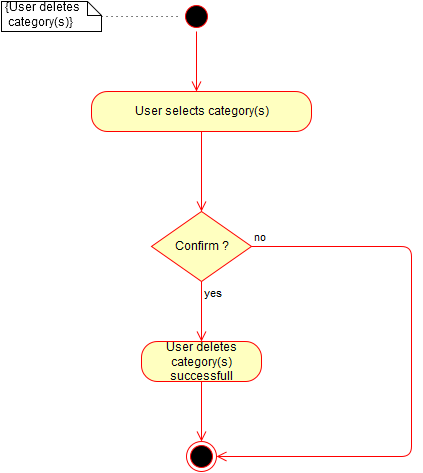

The diagram above was exported from draw.io. Its source (the exported page's mxGraphModel, read from the mxfile embedded in the PNG):
<mxGraphModel dx="794" dy="747" grid="1" gridSize="10" guides="1" tooltips="1" connect="1" arrows="1" fold="1" page="1" pageScale="1" pageWidth="826" pageHeight="1169" background="#ffffff" math="0">
  <root>
    <mxCell id="0" />
    <mxCell id="1" parent="0" />
    <mxCell id="3" value="{User deletes &amp;nbsp;category(s)}" style="shape=note;whiteSpace=wrap;html=1;size=14;verticalAlign=top;align=left;spacingTop=-6;" parent="1" vertex="1">
      <mxGeometry x="130" y="60" width="100" height="30" as="geometry" />
    </mxCell>
    <mxCell id="5" value="" style="endArrow=none;html=1;dashed=1;dashPattern=1 4;exitX=1;exitY=0.5;entryX=0;entryY=0.5;" parent="1" source="3" target="6" edge="1">
      <mxGeometry width="50" height="50" relative="1" as="geometry">
        <mxPoint x="190" y="250" as="sourcePoint" />
        <mxPoint x="320" y="68" as="targetPoint" />
      </mxGeometry>
    </mxCell>
    <mxCell id="6" value="" style="ellipse;html=1;shape=startState;fillColor=#000000;strokeColor=#ff0000;" parent="1" vertex="1">
      <mxGeometry x="310" y="60" width="30" height="30" as="geometry" />
    </mxCell>
    <mxCell id="7" value="" style="edgeStyle=orthogonalEdgeStyle;html=1;verticalAlign=bottom;endArrow=open;endSize=8;strokeColor=#ff0000;" parent="1" edge="1">
      <mxGeometry relative="1" as="geometry">
        <mxPoint x="325" y="150" as="targetPoint" />
        <mxPoint x="325" y="90" as="sourcePoint" />
      </mxGeometry>
    </mxCell>
    <mxCell id="12" value="User selects category(s)&lt;br&gt;" style="rounded=1;whiteSpace=wrap;html=1;arcSize=40;fillColor=#ffffc0;strokeColor=#ff0000;" parent="1" vertex="1">
      <mxGeometry x="220" y="150" width="220" height="40" as="geometry" />
    </mxCell>
    <mxCell id="13" value="" style="edgeStyle=orthogonalEdgeStyle;html=1;verticalAlign=bottom;endArrow=open;endSize=8;strokeColor=#ff0000;" parent="1" edge="1">
      <mxGeometry relative="1" as="geometry">
        <mxPoint x="330" y="270" as="targetPoint" />
        <mxPoint x="330" y="190" as="sourcePoint" />
        <Array as="points">
          <mxPoint x="330" y="220" />
          <mxPoint x="330" y="220" />
        </Array>
      </mxGeometry>
    </mxCell>
    <mxCell id="14" value="Confirm ?" style="rhombus;whiteSpace=wrap;html=1;fillColor=#ffffc0;strokeColor=#ff0000;" parent="1" vertex="1">
      <mxGeometry x="280" y="270" width="100" height="70" as="geometry" />
    </mxCell>
    <mxCell id="15" value="no" style="edgeStyle=orthogonalEdgeStyle;html=1;align=left;verticalAlign=bottom;endArrow=open;endSize=8;strokeColor=#ff0000;entryX=1;entryY=0.5;" parent="1" source="14" edge="1" target="23">
      <mxGeometry x="-1" relative="1" as="geometry">
        <mxPoint x="540" y="240" as="targetPoint" />
        <Array as="points">
          <mxPoint x="540" y="305" />
          <mxPoint x="540" y="515" />
        </Array>
      </mxGeometry>
    </mxCell>
    <mxCell id="16" value="yes" style="edgeStyle=orthogonalEdgeStyle;html=1;align=left;verticalAlign=top;endArrow=open;endSize=8;strokeColor=#ff0000;" parent="1" source="14" edge="1">
      <mxGeometry x="-1" relative="1" as="geometry">
        <mxPoint x="330" y="400" as="targetPoint" />
      </mxGeometry>
    </mxCell>
    <mxCell id="21" value="User deletes category(s) successfull" style="rounded=1;whiteSpace=wrap;html=1;arcSize=40;fillColor=#ffffc0;strokeColor=#ff0000;" parent="1" vertex="1">
      <mxGeometry x="270" y="400" width="120" height="40" as="geometry" />
    </mxCell>
    <mxCell id="22" value="" style="edgeStyle=orthogonalEdgeStyle;html=1;verticalAlign=bottom;endArrow=open;endSize=8;strokeColor=#ff0000;" parent="1" source="21" edge="1">
      <mxGeometry relative="1" as="geometry">
        <mxPoint x="330" y="500" as="targetPoint" />
      </mxGeometry>
    </mxCell>
    <mxCell id="23" value="" style="ellipse;html=1;shape=endState;fillColor=#000000;strokeColor=#ff0000;" parent="1" vertex="1">
      <mxGeometry x="315" y="500" width="30" height="30" as="geometry" />
    </mxCell>
  </root>
</mxGraphModel>